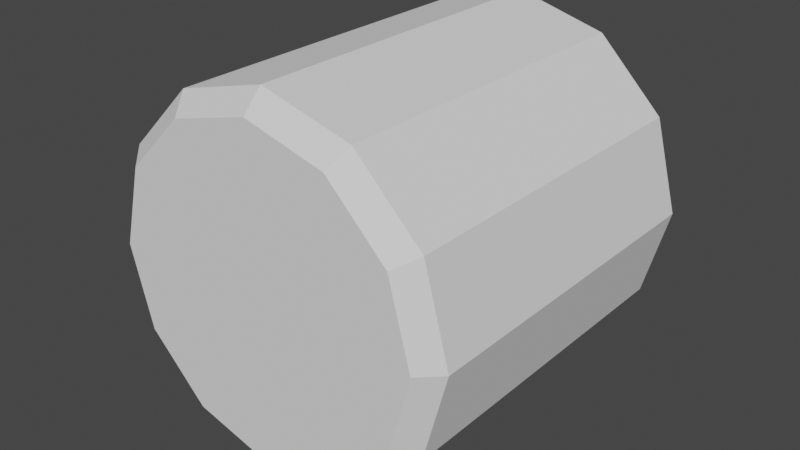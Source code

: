 # Source: glass_straight.blend  (saved by Blender 2.80.75; exported with 4.5.12 LTS)
import bpy
from mathutils import Matrix  # noqa: F401  (used for matrix-valued properties, if any)

bpy.ops.wm.read_factory_settings(use_empty=True)
scene = bpy.context.scene
scene.name = 'Scene'

# ---- collections
col_collection = bpy.data.collections.new('Collection'); scene.collection.children.link(col_collection)

# ---- world
world_world = bpy.data.worlds.new('World'); scene.world = world_world
world_world.use_nodes = True; world_world.node_tree.nodes.clear()
_N = world_world.node_tree.nodes; _L = world_world.node_tree.links
n0 = _N.new('ShaderNodeOutputWorld'); n0.name = 'World Output'; n0.location = (300, 300)
n1 = _N.new('ShaderNodeBackground'); n1.name = 'Background'; n1.location = (10, 300)
n1.inputs[0].default_value = (0.05088, 0.05088, 0.05088, 1.0)
_L.new(n1.outputs[0], n0.inputs[0])
n0.is_active_output = True
world_world.color = (0.05088, 0.05088, 0.05088)
world_world.use_sun_shadow = False
world_world.sun_shadow_jitter_overblur = 0.0

# ---- meshes
me_cylinder = bpy.data.meshes.new('Cylinder')
me_cylinder.from_pydata([(1.912e-08, 1.156, -0.7861), (0.3917, 1.156, -0.6811), (0.6784, 1.156, -0.3944), (0.7834, 1.156, -0.002687), (0.6784, 1.156, 0.389), (0.3917, 1.156, 0.6757), (1.219e-07, 1.156, 0.7807), (-0.3917, 1.156, 0.6757), (-0.6784, 1.156, 0.389), (-0.7834, 1.156, -0.002687), (-0.6784, 1.156, -0.3944), (-0.3917, 1.156, -0.6811), (0.5, 1.154, -0.8687), (-1.776e-15, 1.154, -1.003), (0.866, 1.154, -0.5027), (1.0, 1.154, -0.002687), (0.866, 1.154, 0.4973), (0.5, 1.154, 0.8633), (1.51e-07, 1.154, 0.9973), (-0.5, 1.154, 0.8633), (-0.866, 1.154, 0.4973), (-1.0, 1.154, -0.002687), (-0.866, 1.154, -0.5027), (-0.5, 1.154, -0.8687), (0.3917, -0.5737, -0.6811), (1.912e-08, -0.5737, -0.7861), (0.6784, -0.5737, -0.3944), (0.7834, -0.5737, -0.002687), (0.6784, -0.5737, 0.389), (0.3917, -0.5737, 0.6757), (1.219e-07, -0.5737, 0.7807), (-0.3917, -0.5737, 0.6757), (-0.6784, -0.5737, 0.389), (-0.7834, -0.5737, -0.002687), (-0.6784, -0.5737, -0.3944), (-0.3917, -0.5737, -0.6811), (-8.382e-08, -0.8464, -0.8917), (-1.776e-15, -0.7392, -1.003), (0.4445, -0.8464, -0.7726), (0.5, -0.7392, -0.8687), (0.7699, -0.8464, -0.4472), (0.866, -0.7392, -0.5027), (0.889, -0.8464, -0.002687), (1.0, -0.7392, -0.002687), (0.7699, -0.8464, 0.4418), (0.866, -0.7392, 0.4973), (0.4445, -0.8464, 0.7672), (0.5, -0.7392, 0.8633), (2.366e-07, -0.8464, 0.8863), (1.51e-07, -0.7392, 0.9973), (-0.4445, -0.8464, 0.7672), (-0.5, -0.7392, 0.8633), (-0.7699, -0.8464, 0.4418), (-0.866, -0.7392, 0.4973), (-0.889, -0.8464, -0.002687), (-1.0, -0.7392, -0.002687), (-0.7699, -0.8464, -0.4472), (-0.866, -0.7392, -0.5027), (-0.4445, -0.8464, -0.7726), (-0.5, -0.7392, -0.8687)], [], [(59, 23, 13, 37), (41, 14, 15, 43), (43, 15, 16, 45), (45, 16, 17, 47), (47, 17, 18, 49), (49, 18, 19, 51), (51, 19, 20, 53), (53, 20, 21, 55), (55, 21, 22, 57), (57, 22, 23, 59), (10, 9, 33, 34), (39, 12, 14, 41), (37, 13, 12, 39), (0, 1, 12, 13), (1, 2, 14, 12), (2, 3, 15, 14), (3, 4, 16, 15), (4, 5, 17, 16), (5, 6, 18, 17), (6, 7, 19, 18), (7, 8, 20, 19), (8, 9, 21, 20), (9, 10, 22, 21), (10, 11, 23, 22), (11, 0, 13, 23), (24, 25, 35, 34, 33, 32, 31, 30, 29, 28, 27, 26), (7, 6, 30, 31), (4, 3, 27, 28), (11, 10, 34, 35), (1, 0, 25, 24), (8, 7, 31, 32), (5, 4, 28, 29), (0, 11, 35, 25), (2, 1, 24, 26), (9, 8, 32, 33), (6, 5, 29, 30), (3, 2, 26, 27), (37, 39, 38, 36), (39, 41, 40, 38), (41, 43, 42, 40), (43, 45, 44, 42), (45, 47, 46, 44), (47, 49, 48, 46), (49, 51, 50, 48), (51, 53, 52, 50), (53, 55, 54, 52), (55, 57, 56, 54), (57, 59, 58, 56), (59, 37, 36, 58), (36, 38, 40, 42, 44, 46, 48, 50, 52, 54, 56, 58)])
_uv = me_cylinder.uv_layers.new(name='UVMap')
_uv.uv.foreach_set('vector', [0.08333, 0.5268, 0.08333, 1.0, 7.451e-08, 1.0, 7.451e-08, 0.5268, 0.8333, 0.5268, 0.8333, 1.0, 0.75, 1.0, 0.75, 0.5268, 0.75, 0.5268, 0.75, 1.0, 0.6667, 1.0, 0.6667, 0.5268, 0.6667, 0.5268, 0.6667, 1.0, 0.5833, 1.0, 0.5833, 0.5268, 0.5833, 0.5268, 0.5833, 1.0, 0.5, 1.0, 0.5, 0.5268, 0.5, 0.5268, 0.5, 1.0, 0.4167, 1.0, 0.4167, 0.5268, 0.4167, 0.5268, 0.4167, 1.0, 0.3333, 1.0, 0.3333, 0.5268, 0.3333, 0.5268, 0.3333, 1.0, 0.25, 1.0, 0.25, 0.5268, 0.25, 0.5268, 0.25, 1.0, 0.1667, 1.0, 0.1667, 0.5268, 0.1667, 0.5268, 0.1667, 1.0, 0.08333, 1.0, 0.08333, 0.5268, 0.07349, 0.3519, 0.04618, 0.25, 0.04618, 0.25, 0.07349, 0.3519, 0.9167, 0.5268, 0.9167, 1.0, 0.8333, 1.0, 0.8333, 0.5268, 1.0, 0.5268, 1.0, 1.0, 0.9167, 1.0, 0.9167, 0.5268, 0.25, 0.4538, 0.3519, 0.4265, 0.37, 0.4578, 0.25, 0.49, 0.3519, 0.4265, 0.4265, 0.3519, 0.4578, 0.37, 0.37, 0.4578, 0.4265, 0.3519, 0.4538, 0.25, 0.49, 0.25, 0.4578, 0.37, 0.4538, 0.25, 0.4265, 0.1481, 0.4578, 0.13, 0.49, 0.25, 0.4265, 0.1481, 0.3519, 0.07349, 0.37, 0.04215, 0.4578, 0.13, 0.3519, 0.07349, 0.25, 0.04618, 0.25, 0.01, 0.37, 0.04215, 0.25, 0.04618, 0.1481, 0.07349, 0.13, 0.04215, 0.25, 0.01, 0.1481, 0.07349, 0.07349, 0.1481, 0.04215, 0.13, 0.13, 0.04215, 0.07349, 0.1481, 0.04618, 0.25, 0.01, 0.25, 0.04215, 0.13, 0.04618, 0.25, 0.07349, 0.3519, 0.04215, 0.37, 0.01, 0.25, 0.07349, 0.3519, 0.1481, 0.4265, 0.13, 0.4578, 0.04215, 0.37, 0.1481, 0.4265, 0.25, 0.4538, 0.25, 0.49, 0.13, 0.4578, 0.3519, 0.4265, 0.25, 0.4538, 0.1481, 0.4265, 0.07349, 0.3519, 0.04618, 0.25, 0.07349, 0.1481, 0.1481, 0.07349, 0.25, 0.04618, 0.3519, 0.07349, 0.4265, 0.1481, 0.4538, 0.25, 0.4265, 0.3519, 0.1481, 0.07349, 0.25, 0.04618, 0.25, 0.04618, 0.1481, 0.07349, 0.4265, 0.1481, 0.4538, 0.25, 0.4538, 0.25, 0.4265, 0.1481, 0.1481, 0.4265, 0.07349, 0.3519, 0.07349, 0.3519, 0.1481, 0.4265, 0.3519, 0.4265, 0.25, 0.4538, 0.25, 0.4538, 0.3519, 0.4265, 0.07349, 0.1481, 0.1481, 0.07349, 0.1481, 0.07349, 0.07349, 0.1481, 0.3519, 0.07349, 0.4265, 0.1481, 0.4265, 0.1481, 0.3519, 0.07349, 0.25, 0.4538, 0.1481, 0.4265, 0.1481, 0.4265, 0.25, 0.4538, 0.4265, 0.3519, 0.3519, 0.4265, 0.3519, 0.4265, 0.4265, 0.3519, 0.04618, 0.25, 0.07349, 0.1481, 0.07349, 0.1481, 0.04618, 0.25, 0.25, 0.04618, 0.3519, 0.07349, 0.3519, 0.07349, 0.25, 0.04618, 0.4538, 0.25, 0.4265, 0.3519, 0.4265, 0.3519, 0.4538, 0.25, 1.0, 0.5268, 0.9167, 0.5268, 0.9213, 0.5, 0.9954, 0.5, 0.9167, 0.5268, 0.8333, 0.5268, 0.838, 0.5, 0.912, 0.5, 0.8333, 0.5268, 0.75, 0.5268, 0.7546, 0.5, 0.8287, 0.5, 0.75, 0.5268, 0.6667, 0.5268, 0.6713, 0.5, 0.7454, 0.5, 0.6667, 0.5268, 0.5833, 0.5268, 0.588, 0.5, 0.662, 0.5, 0.5833, 0.5268, 0.5, 0.5268, 0.5046, 0.5, 0.5787, 0.5, 0.5, 0.5268, 0.4167, 0.5268, 0.4213, 0.5, 0.4954, 0.5, 0.4167, 0.5268, 0.3333, 0.5268, 0.338, 0.5, 0.412, 0.5, 0.3333, 0.5268, 0.25, 0.5268, 0.2546, 0.5, 0.3287, 0.5, 0.25, 0.5268, 0.1667, 0.5268, 0.1713, 0.5, 0.2454, 0.5, 0.1667, 0.5268, 0.08333, 0.5268, 0.08796, 0.5, 0.162, 0.5, 0.08333, 0.5268, 7.451e-08, 0.5268, 0.004625, 0.5, 0.07871, 0.5, 0.75, 0.4634, 0.8567, 0.4348, 0.9348, 0.3567, 0.9634, 0.25, 0.9348, 0.1433, 0.8567, 0.06522, 0.75, 0.03664, 0.6433, 0.06522, 0.5652, 0.1433, 0.5366, 0.25, 0.5652, 0.3567, 0.6433, 0.4348])
me_cylinder.use_remesh_preserve_volume = False
me_cylinder.use_remesh_preserve_attributes = False
me_cylinder.use_mirror_vertex_groups = False
me_cylinder.update()

# ---- objects
ob_glass_straight = bpy.data.objects.new('Glass_Straight', me_cylinder)

# ---- transforms, parenting, visibility, modifiers, constraints
ob_glass_straight.location = (0.0, 0.0, 0.0)
ob_glass_straight.lineart.crease_threshold = 0.0

# ---- collection membership
col_collection.objects.link(ob_glass_straight)

# ---- scene / render settings (as saved in the file)
scene.frame_start = 1; scene.frame_end = 250; scene.frame_set(1)
scene.render.engine = 'BLENDER_EEVEE_NEXT'
scene.cycles.use_denoising = False
scene.cycles.samples = 128
scene.cycles.sampling_pattern = 'TABULATED_SOBOL'
scene.cycles.use_adaptive_sampling = False
scene.cycles.use_light_tree = False
scene.view_settings.view_transform = 'Filmic'
bpy.context.view_layer.update()

# ---- added for rendering (the .blend has no active camera and no usable light): camera, sun
cam_auto = bpy.data.cameras.new('AutoCamera')
cam_auto.lens = 50.0
cam_auto.sensor_width = 36.0
cam_auto.clip_end = 1000.0
ob_auto_camera = bpy.data.objects.new('AutoCamera', cam_auto)
scene.collection.objects.link(ob_auto_camera)
ob_auto_camera.location = (3.2065, -3.69283, 2.56252)
ob_auto_camera.rotation_euler = (1.09748, -7.21219e-08, 0.694738)
scene.camera = ob_auto_camera
light_auto_sun = bpy.data.lights.new('AutoSun', 'SUN')
light_auto_sun.energy = 3.0
light_auto_sun.angle = 0.0523599
ob_auto_sun = bpy.data.objects.new('AutoSun', light_auto_sun)
scene.collection.objects.link(ob_auto_sun)
ob_auto_sun.rotation_euler = (0.872665, 0.174533, 0.523599)
bpy.context.view_layer.update()
